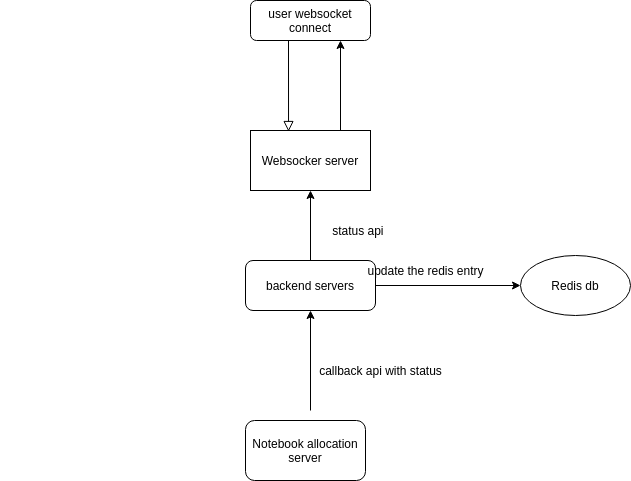

The diagram above was exported from draw.io. Its source (the exported page's mxGraphModel, read from the mxfile embedded in the PNG):
<mxGraphModel dx="1350" dy="713" grid="1" gridSize="10" guides="1" tooltips="1" connect="1" arrows="1" fold="1" page="1" pageScale="1" pageWidth="827" pageHeight="1169" math="0" shadow="0">
  <root>
    <mxCell id="WIyWlLk6GJQsqaUBKTNV-0" />
    <mxCell id="WIyWlLk6GJQsqaUBKTNV-1" parent="WIyWlLk6GJQsqaUBKTNV-0" />
    <mxCell id="WIyWlLk6GJQsqaUBKTNV-2" value="" style="rounded=0;html=1;jettySize=auto;orthogonalLoop=1;fontSize=11;endArrow=block;endFill=0;endSize=8;strokeWidth=1;shadow=0;labelBackgroundColor=none;edgeStyle=orthogonalEdgeStyle;entryX=0.317;entryY=0.017;entryDx=0;entryDy=0;entryPerimeter=0;" parent="WIyWlLk6GJQsqaUBKTNV-1" target="UOF7YW1BiilkXZWLYuWh-1" edge="1">
      <mxGeometry relative="1" as="geometry">
        <mxPoint x="378" y="120" as="sourcePoint" />
        <mxPoint x="220" y="200" as="targetPoint" />
        <Array as="points" />
      </mxGeometry>
    </mxCell>
    <mxCell id="WIyWlLk6GJQsqaUBKTNV-3" value="user websocket connect" style="rounded=1;whiteSpace=wrap;html=1;fontSize=12;glass=0;strokeWidth=1;shadow=0;" parent="WIyWlLk6GJQsqaUBKTNV-1" vertex="1">
      <mxGeometry x="340" y="80" width="120" height="40" as="geometry" />
    </mxCell>
    <mxCell id="WIyWlLk6GJQsqaUBKTNV-7" value="backend servers" style="rounded=1;whiteSpace=wrap;html=1;fontSize=12;glass=0;strokeWidth=1;shadow=0;" parent="WIyWlLk6GJQsqaUBKTNV-1" vertex="1">
      <mxGeometry x="335" y="340" width="130" height="50" as="geometry" />
    </mxCell>
    <mxCell id="WIyWlLk6GJQsqaUBKTNV-12" value="Notebook allocation server" style="rounded=1;whiteSpace=wrap;html=1;fontSize=12;glass=0;strokeWidth=1;shadow=0;" parent="WIyWlLk6GJQsqaUBKTNV-1" vertex="1">
      <mxGeometry x="335" y="500" width="120" height="60" as="geometry" />
    </mxCell>
    <mxCell id="UOF7YW1BiilkXZWLYuWh-5" style="edgeStyle=orthogonalEdgeStyle;rounded=0;orthogonalLoop=1;jettySize=auto;html=1;exitX=0.75;exitY=0;exitDx=0;exitDy=0;entryX=0.75;entryY=1;entryDx=0;entryDy=0;" edge="1" parent="WIyWlLk6GJQsqaUBKTNV-1" source="UOF7YW1BiilkXZWLYuWh-1" target="WIyWlLk6GJQsqaUBKTNV-3">
      <mxGeometry relative="1" as="geometry" />
    </mxCell>
    <mxCell id="UOF7YW1BiilkXZWLYuWh-1" value="Websocker server" style="whiteSpace=wrap;html=1;" vertex="1" parent="WIyWlLk6GJQsqaUBKTNV-1">
      <mxGeometry x="340" y="210" width="120" height="60" as="geometry" />
    </mxCell>
    <mxCell id="UOF7YW1BiilkXZWLYuWh-8" value="Redis db" style="ellipse;whiteSpace=wrap;html=1;" vertex="1" parent="WIyWlLk6GJQsqaUBKTNV-1">
      <mxGeometry x="610" y="335" width="110" height="60" as="geometry" />
    </mxCell>
    <mxCell id="UOF7YW1BiilkXZWLYuWh-10" value="" style="endArrow=classic;html=1;entryX=0.5;entryY=1;entryDx=0;entryDy=0;" edge="1" parent="WIyWlLk6GJQsqaUBKTNV-1" target="WIyWlLk6GJQsqaUBKTNV-7">
      <mxGeometry width="50" height="50" relative="1" as="geometry">
        <mxPoint x="400" y="490" as="sourcePoint" />
        <mxPoint x="440" y="280" as="targetPoint" />
        <Array as="points" />
      </mxGeometry>
    </mxCell>
    <mxCell id="UOF7YW1BiilkXZWLYuWh-11" value="callback api with status" style="text;html=1;align=center;verticalAlign=middle;resizable=0;points=[];autosize=1;" vertex="1" parent="WIyWlLk6GJQsqaUBKTNV-1">
      <mxGeometry x="400" y="440" width="140" height="20" as="geometry" />
    </mxCell>
    <mxCell id="UOF7YW1BiilkXZWLYuWh-12" value="" style="endArrow=classic;html=1;exitX=1;exitY=0.5;exitDx=0;exitDy=0;entryX=0;entryY=0.5;entryDx=0;entryDy=0;" edge="1" parent="WIyWlLk6GJQsqaUBKTNV-1" source="WIyWlLk6GJQsqaUBKTNV-7" target="UOF7YW1BiilkXZWLYuWh-8">
      <mxGeometry width="50" height="50" relative="1" as="geometry">
        <mxPoint x="390" y="330" as="sourcePoint" />
        <mxPoint x="440" y="280" as="targetPoint" />
      </mxGeometry>
    </mxCell>
    <mxCell id="UOF7YW1BiilkXZWLYuWh-13" value="update the redis entry" style="text;html=1;align=center;verticalAlign=middle;resizable=0;points=[];autosize=1;" vertex="1" parent="WIyWlLk6GJQsqaUBKTNV-1">
      <mxGeometry x="450" y="340" width="130" height="20" as="geometry" />
    </mxCell>
    <mxCell id="UOF7YW1BiilkXZWLYuWh-14" value="" style="endArrow=classic;html=1;exitX=0.5;exitY=0;exitDx=0;exitDy=0;entryX=0.5;entryY=1;entryDx=0;entryDy=0;" edge="1" parent="WIyWlLk6GJQsqaUBKTNV-1" source="WIyWlLk6GJQsqaUBKTNV-7" target="UOF7YW1BiilkXZWLYuWh-1">
      <mxGeometry width="50" height="50" relative="1" as="geometry">
        <mxPoint x="390" y="330" as="sourcePoint" />
        <mxPoint x="225" y="274" as="targetPoint" />
      </mxGeometry>
    </mxCell>
    <mxCell id="UOF7YW1BiilkXZWLYuWh-15" value="status api&amp;nbsp;" style="text;html=1;align=center;verticalAlign=middle;resizable=0;points=[];autosize=1;" vertex="1" parent="WIyWlLk6GJQsqaUBKTNV-1">
      <mxGeometry x="414" y="300" width="70" height="20" as="geometry" />
    </mxCell>
    <mxCell id="UOF7YW1BiilkXZWLYuWh-16" value="&amp;nbsp;" style="text;html=1;align=center;verticalAlign=middle;resizable=0;points=[];autosize=1;" vertex="1" parent="WIyWlLk6GJQsqaUBKTNV-1">
      <mxGeometry x="90" y="300" width="20" height="20" as="geometry" />
    </mxCell>
  </root>
</mxGraphModel>